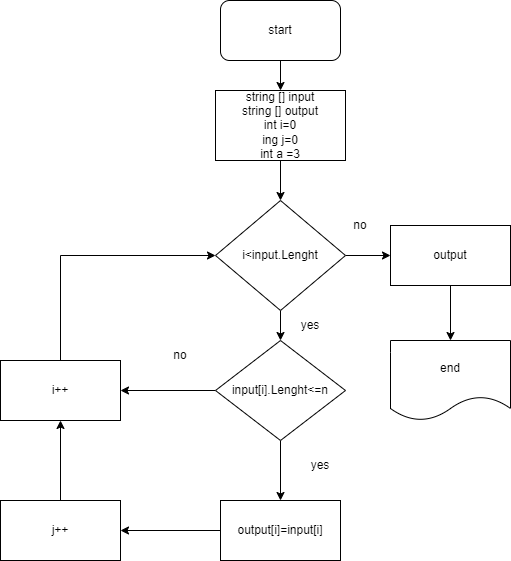

The diagram above was exported from draw.io. Its source (the exported page's mxGraphModel, read from the mxfile embedded in the PNG):
<mxGraphModel dx="794" dy="470" grid="1" gridSize="10" guides="1" tooltips="1" connect="1" arrows="1" fold="1" page="1" pageScale="1" pageWidth="827" pageHeight="1169" math="0" shadow="0">
  <root>
    <mxCell id="0" />
    <mxCell id="1" parent="0" />
    <mxCell id="X5IIrxzu8HI2MGZyguQl-3" value="" style="edgeStyle=orthogonalEdgeStyle;rounded=0;orthogonalLoop=1;jettySize=auto;html=1;" edge="1" parent="1" source="X5IIrxzu8HI2MGZyguQl-1" target="X5IIrxzu8HI2MGZyguQl-2">
      <mxGeometry relative="1" as="geometry" />
    </mxCell>
    <mxCell id="X5IIrxzu8HI2MGZyguQl-1" value="start" style="rounded=1;whiteSpace=wrap;html=1;" vertex="1" parent="1">
      <mxGeometry x="330" y="40" width="120" height="60" as="geometry" />
    </mxCell>
    <mxCell id="X5IIrxzu8HI2MGZyguQl-5" value="" style="edgeStyle=orthogonalEdgeStyle;rounded=0;orthogonalLoop=1;jettySize=auto;html=1;" edge="1" parent="1" source="X5IIrxzu8HI2MGZyguQl-2" target="X5IIrxzu8HI2MGZyguQl-4">
      <mxGeometry relative="1" as="geometry" />
    </mxCell>
    <mxCell id="X5IIrxzu8HI2MGZyguQl-2" value="string [] input&lt;br&gt;string [] output&lt;br&gt;int i=0&lt;br&gt;ing j=0&lt;br&gt;int a =3" style="rounded=0;whiteSpace=wrap;html=1;" vertex="1" parent="1">
      <mxGeometry x="325" y="130" width="130" height="70" as="geometry" />
    </mxCell>
    <mxCell id="X5IIrxzu8HI2MGZyguQl-9" value="" style="edgeStyle=orthogonalEdgeStyle;rounded=0;orthogonalLoop=1;jettySize=auto;html=1;" edge="1" parent="1" source="X5IIrxzu8HI2MGZyguQl-4" target="X5IIrxzu8HI2MGZyguQl-8">
      <mxGeometry relative="1" as="geometry" />
    </mxCell>
    <mxCell id="X5IIrxzu8HI2MGZyguQl-13" value="" style="edgeStyle=orthogonalEdgeStyle;rounded=0;orthogonalLoop=1;jettySize=auto;html=1;" edge="1" parent="1" source="X5IIrxzu8HI2MGZyguQl-4" target="X5IIrxzu8HI2MGZyguQl-12">
      <mxGeometry relative="1" as="geometry" />
    </mxCell>
    <mxCell id="X5IIrxzu8HI2MGZyguQl-4" value="i&amp;lt;input.Lenght" style="rhombus;whiteSpace=wrap;html=1;" vertex="1" parent="1">
      <mxGeometry x="325" y="240" width="130" height="110" as="geometry" />
    </mxCell>
    <mxCell id="X5IIrxzu8HI2MGZyguQl-11" value="" style="edgeStyle=orthogonalEdgeStyle;rounded=0;orthogonalLoop=1;jettySize=auto;html=1;" edge="1" parent="1" source="X5IIrxzu8HI2MGZyguQl-8" target="X5IIrxzu8HI2MGZyguQl-10">
      <mxGeometry relative="1" as="geometry" />
    </mxCell>
    <mxCell id="X5IIrxzu8HI2MGZyguQl-8" value="output" style="rounded=0;whiteSpace=wrap;html=1;" vertex="1" parent="1">
      <mxGeometry x="500" y="265" width="120" height="60" as="geometry" />
    </mxCell>
    <mxCell id="X5IIrxzu8HI2MGZyguQl-10" value="end" style="shape=document;whiteSpace=wrap;html=1;boundedLbl=1;" vertex="1" parent="1">
      <mxGeometry x="500" y="380" width="120" height="80" as="geometry" />
    </mxCell>
    <mxCell id="X5IIrxzu8HI2MGZyguQl-17" value="" style="edgeStyle=orthogonalEdgeStyle;rounded=0;orthogonalLoop=1;jettySize=auto;html=1;" edge="1" parent="1" source="X5IIrxzu8HI2MGZyguQl-12" target="X5IIrxzu8HI2MGZyguQl-16">
      <mxGeometry relative="1" as="geometry" />
    </mxCell>
    <mxCell id="X5IIrxzu8HI2MGZyguQl-19" value="" style="edgeStyle=orthogonalEdgeStyle;rounded=0;orthogonalLoop=1;jettySize=auto;html=1;" edge="1" parent="1" source="X5IIrxzu8HI2MGZyguQl-12" target="X5IIrxzu8HI2MGZyguQl-14">
      <mxGeometry relative="1" as="geometry" />
    </mxCell>
    <mxCell id="X5IIrxzu8HI2MGZyguQl-12" value="input[i].Lenght&amp;lt;=n" style="rhombus;whiteSpace=wrap;html=1;" vertex="1" parent="1">
      <mxGeometry x="325" y="380" width="130" height="100" as="geometry" />
    </mxCell>
    <mxCell id="X5IIrxzu8HI2MGZyguQl-22" value="" style="edgeStyle=orthogonalEdgeStyle;rounded=0;orthogonalLoop=1;jettySize=auto;html=1;entryX=0;entryY=0.5;entryDx=0;entryDy=0;" edge="1" parent="1" source="X5IIrxzu8HI2MGZyguQl-14" target="X5IIrxzu8HI2MGZyguQl-4">
      <mxGeometry relative="1" as="geometry">
        <mxPoint x="170" y="290" as="targetPoint" />
        <Array as="points">
          <mxPoint x="170" y="295" />
        </Array>
      </mxGeometry>
    </mxCell>
    <mxCell id="X5IIrxzu8HI2MGZyguQl-14" value="i++" style="rounded=0;whiteSpace=wrap;html=1;" vertex="1" parent="1">
      <mxGeometry x="110" y="400" width="120" height="60" as="geometry" />
    </mxCell>
    <mxCell id="X5IIrxzu8HI2MGZyguQl-20" value="" style="edgeStyle=orthogonalEdgeStyle;rounded=0;orthogonalLoop=1;jettySize=auto;html=1;" edge="1" parent="1" source="X5IIrxzu8HI2MGZyguQl-15" target="X5IIrxzu8HI2MGZyguQl-14">
      <mxGeometry relative="1" as="geometry" />
    </mxCell>
    <mxCell id="X5IIrxzu8HI2MGZyguQl-15" value="j++" style="rounded=0;whiteSpace=wrap;html=1;" vertex="1" parent="1">
      <mxGeometry x="110" y="540" width="120" height="60" as="geometry" />
    </mxCell>
    <mxCell id="X5IIrxzu8HI2MGZyguQl-18" value="" style="edgeStyle=orthogonalEdgeStyle;rounded=0;orthogonalLoop=1;jettySize=auto;html=1;" edge="1" parent="1" source="X5IIrxzu8HI2MGZyguQl-16" target="X5IIrxzu8HI2MGZyguQl-15">
      <mxGeometry relative="1" as="geometry" />
    </mxCell>
    <mxCell id="X5IIrxzu8HI2MGZyguQl-16" value="output[i]=input[i]" style="rounded=0;whiteSpace=wrap;html=1;" vertex="1" parent="1">
      <mxGeometry x="330" y="540" width="120" height="60" as="geometry" />
    </mxCell>
    <mxCell id="X5IIrxzu8HI2MGZyguQl-23" value="yes" style="text;html=1;strokeColor=none;fillColor=none;align=center;verticalAlign=middle;whiteSpace=wrap;rounded=0;" vertex="1" parent="1">
      <mxGeometry x="400" y="490" width="60" height="30" as="geometry" />
    </mxCell>
    <mxCell id="X5IIrxzu8HI2MGZyguQl-24" value="no" style="text;html=1;strokeColor=none;fillColor=none;align=center;verticalAlign=middle;whiteSpace=wrap;rounded=0;" vertex="1" parent="1">
      <mxGeometry x="260" y="380" width="60" height="30" as="geometry" />
    </mxCell>
    <mxCell id="X5IIrxzu8HI2MGZyguQl-25" value="yes" style="text;html=1;strokeColor=none;fillColor=none;align=center;verticalAlign=middle;whiteSpace=wrap;rounded=0;" vertex="1" parent="1">
      <mxGeometry x="390" y="350" width="60" height="30" as="geometry" />
    </mxCell>
    <mxCell id="X5IIrxzu8HI2MGZyguQl-26" value="no" style="text;html=1;strokeColor=none;fillColor=none;align=center;verticalAlign=middle;whiteSpace=wrap;rounded=0;" vertex="1" parent="1">
      <mxGeometry x="440" y="250" width="60" height="30" as="geometry" />
    </mxCell>
  </root>
</mxGraphModel>